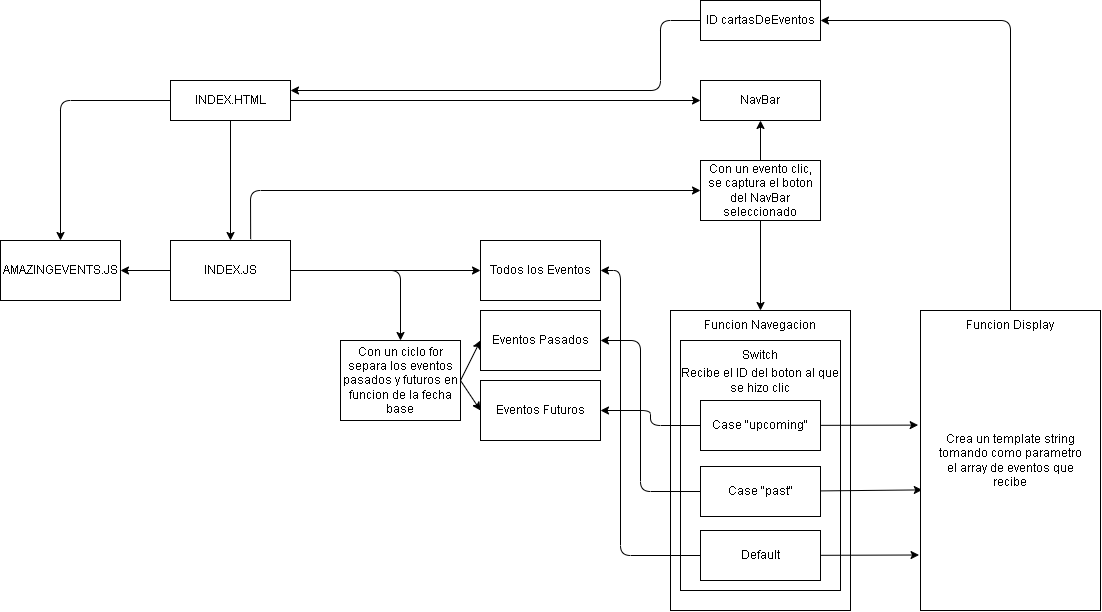

The diagram above was exported from draw.io. Its source (the exported page's mxGraphModel, read from the mxfile embedded in the PNG):
<mxGraphModel dx="1299" dy="1603" grid="1" gridSize="10" guides="1" tooltips="1" connect="1" arrows="1" fold="1" page="1" pageScale="1" pageWidth="850" pageHeight="1100" math="0" shadow="0">
  <root>
    <mxCell id="0" />
    <mxCell id="1" parent="0" />
    <mxCell id="5" style="edgeStyle=none;html=1;entryX=0.5;entryY=0;entryDx=0;entryDy=0;" edge="1" parent="1" source="2" target="4">
      <mxGeometry relative="1" as="geometry" />
    </mxCell>
    <mxCell id="6" style="edgeStyle=none;html=1;entryX=0.5;entryY=0;entryDx=0;entryDy=0;" edge="1" parent="1" source="2" target="3">
      <mxGeometry relative="1" as="geometry">
        <Array as="points">
          <mxPoint x="160" y="60" />
        </Array>
      </mxGeometry>
    </mxCell>
    <mxCell id="17" style="edgeStyle=none;html=1;entryX=0;entryY=0.5;entryDx=0;entryDy=0;" edge="1" parent="1" source="2" target="16">
      <mxGeometry relative="1" as="geometry" />
    </mxCell>
    <mxCell id="2" value="INDEX.HTML" style="rounded=0;whiteSpace=wrap;html=1;" vertex="1" parent="1">
      <mxGeometry x="270" y="40" width="120" height="40" as="geometry" />
    </mxCell>
    <mxCell id="3" value="AMAZINGEVENTS.JS" style="rounded=0;whiteSpace=wrap;html=1;" vertex="1" parent="1">
      <mxGeometry x="100" y="200" width="120" height="60" as="geometry" />
    </mxCell>
    <mxCell id="7" style="edgeStyle=none;html=1;entryX=1;entryY=0.5;entryDx=0;entryDy=0;" edge="1" parent="1" source="4" target="3">
      <mxGeometry relative="1" as="geometry" />
    </mxCell>
    <mxCell id="9" style="edgeStyle=none;html=1;entryX=0.5;entryY=0;entryDx=0;entryDy=0;" edge="1" parent="1" source="4" target="8">
      <mxGeometry relative="1" as="geometry">
        <Array as="points">
          <mxPoint x="500" y="230" />
        </Array>
      </mxGeometry>
    </mxCell>
    <mxCell id="13" style="edgeStyle=none;html=1;entryX=0;entryY=0.5;entryDx=0;entryDy=0;" edge="1" parent="1" source="4" target="10">
      <mxGeometry relative="1" as="geometry" />
    </mxCell>
    <mxCell id="19" style="edgeStyle=none;html=1;entryX=0;entryY=0.5;entryDx=0;entryDy=0;exitX=0.668;exitY=-0.022;exitDx=0;exitDy=0;exitPerimeter=0;" edge="1" parent="1" source="4" target="18">
      <mxGeometry relative="1" as="geometry">
        <mxPoint x="350" y="190" as="sourcePoint" />
        <Array as="points">
          <mxPoint x="350" y="150" />
        </Array>
      </mxGeometry>
    </mxCell>
    <mxCell id="4" value="INDEX.JS" style="rounded=0;whiteSpace=wrap;html=1;" vertex="1" parent="1">
      <mxGeometry x="270" y="200" width="120" height="60" as="geometry" />
    </mxCell>
    <mxCell id="14" style="edgeStyle=none;html=1;exitX=1;exitY=0.5;exitDx=0;exitDy=0;entryX=0;entryY=0.5;entryDx=0;entryDy=0;" edge="1" parent="1" source="8" target="11">
      <mxGeometry relative="1" as="geometry" />
    </mxCell>
    <mxCell id="15" style="edgeStyle=none;html=1;exitX=1;exitY=0.5;exitDx=0;exitDy=0;entryX=0;entryY=0.5;entryDx=0;entryDy=0;" edge="1" parent="1" source="8" target="12">
      <mxGeometry relative="1" as="geometry" />
    </mxCell>
    <mxCell id="8" value="Con un ciclo for separa los eventos pasados y futuros en funcion de la fecha base" style="rounded=0;whiteSpace=wrap;html=1;" vertex="1" parent="1">
      <mxGeometry x="440" y="300" width="120" height="80" as="geometry" />
    </mxCell>
    <mxCell id="10" value="Todos los Eventos" style="rounded=0;whiteSpace=wrap;html=1;" vertex="1" parent="1">
      <mxGeometry x="580" y="200" width="120" height="60" as="geometry" />
    </mxCell>
    <mxCell id="11" value="Eventos Pasados" style="rounded=0;whiteSpace=wrap;html=1;" vertex="1" parent="1">
      <mxGeometry x="580" y="270" width="120" height="60" as="geometry" />
    </mxCell>
    <mxCell id="12" value="Eventos Futuros" style="rounded=0;whiteSpace=wrap;html=1;" vertex="1" parent="1">
      <mxGeometry x="580" y="340" width="120" height="60" as="geometry" />
    </mxCell>
    <mxCell id="16" value="NavBar" style="rounded=0;whiteSpace=wrap;html=1;" vertex="1" parent="1">
      <mxGeometry x="800" y="40" width="120" height="40" as="geometry" />
    </mxCell>
    <mxCell id="21" style="edgeStyle=none;html=1;entryX=0.5;entryY=1;entryDx=0;entryDy=0;" edge="1" parent="1" source="18" target="16">
      <mxGeometry relative="1" as="geometry" />
    </mxCell>
    <mxCell id="27" style="edgeStyle=none;html=1;entryX=0.5;entryY=0;entryDx=0;entryDy=0;" edge="1" parent="1" source="18" target="25">
      <mxGeometry relative="1" as="geometry" />
    </mxCell>
    <mxCell id="18" value="Con un evento clic, se captura el boton del NavBar seleccionado" style="rounded=0;whiteSpace=wrap;html=1;" vertex="1" parent="1">
      <mxGeometry x="800" y="120" width="120" height="60" as="geometry" />
    </mxCell>
    <mxCell id="22" value="" style="rounded=0;whiteSpace=wrap;html=1;" vertex="1" parent="1">
      <mxGeometry x="770" y="270" width="180" height="300" as="geometry" />
    </mxCell>
    <mxCell id="25" value="Funcion Navegacion" style="text;html=1;strokeColor=none;fillColor=none;align=center;verticalAlign=middle;whiteSpace=wrap;rounded=0;" vertex="1" parent="1">
      <mxGeometry x="770" y="270" width="180" height="30" as="geometry" />
    </mxCell>
    <mxCell id="26" value="" style="rounded=0;whiteSpace=wrap;html=1;" vertex="1" parent="1">
      <mxGeometry x="780" y="300" width="160" height="250" as="geometry" />
    </mxCell>
    <mxCell id="28" value="Switch" style="text;html=1;strokeColor=none;fillColor=none;align=center;verticalAlign=middle;whiteSpace=wrap;rounded=0;" vertex="1" parent="1">
      <mxGeometry x="780" y="300" width="160" height="30" as="geometry" />
    </mxCell>
    <mxCell id="30" value="Recibe el ID del boton al que se hizo clic" style="text;html=1;strokeColor=none;fillColor=none;align=center;verticalAlign=middle;whiteSpace=wrap;rounded=0;" vertex="1" parent="1">
      <mxGeometry x="780" y="325" width="160" height="30" as="geometry" />
    </mxCell>
    <mxCell id="35" style="edgeStyle=none;html=1;entryX=1;entryY=0.5;entryDx=0;entryDy=0;" edge="1" parent="1" source="32" target="12">
      <mxGeometry relative="1" as="geometry">
        <Array as="points">
          <mxPoint x="750" y="385" />
          <mxPoint x="750" y="370" />
        </Array>
      </mxGeometry>
    </mxCell>
    <mxCell id="40" style="edgeStyle=none;html=1;entryX=-0.013;entryY=0.382;entryDx=0;entryDy=0;entryPerimeter=0;" edge="1" parent="1" source="32" target="38">
      <mxGeometry relative="1" as="geometry" />
    </mxCell>
    <mxCell id="32" value="Case &quot;upcoming&quot;" style="rounded=0;whiteSpace=wrap;html=1;" vertex="1" parent="1">
      <mxGeometry x="800" y="360" width="120" height="50" as="geometry" />
    </mxCell>
    <mxCell id="36" style="edgeStyle=none;html=1;entryX=1;entryY=0.5;entryDx=0;entryDy=0;" edge="1" parent="1" source="33" target="11">
      <mxGeometry relative="1" as="geometry">
        <Array as="points">
          <mxPoint x="740" y="451" />
          <mxPoint x="740" y="300" />
        </Array>
      </mxGeometry>
    </mxCell>
    <mxCell id="41" style="edgeStyle=none;html=1;entryX=0.01;entryY=0.598;entryDx=0;entryDy=0;entryPerimeter=0;" edge="1" parent="1" source="33" target="38">
      <mxGeometry relative="1" as="geometry" />
    </mxCell>
    <mxCell id="33" value="Case &quot;past&quot;" style="rounded=0;whiteSpace=wrap;html=1;" vertex="1" parent="1">
      <mxGeometry x="800" y="426" width="120" height="50" as="geometry" />
    </mxCell>
    <mxCell id="37" style="edgeStyle=none;html=1;entryX=1;entryY=0.5;entryDx=0;entryDy=0;" edge="1" parent="1" source="34" target="10">
      <mxGeometry relative="1" as="geometry">
        <Array as="points">
          <mxPoint x="720" y="515" />
          <mxPoint x="720" y="230" />
        </Array>
      </mxGeometry>
    </mxCell>
    <mxCell id="42" style="edgeStyle=none;html=1;entryX=-0.008;entryY=0.815;entryDx=0;entryDy=0;entryPerimeter=0;" edge="1" parent="1" source="34" target="38">
      <mxGeometry relative="1" as="geometry" />
    </mxCell>
    <mxCell id="34" value="Default" style="rounded=0;whiteSpace=wrap;html=1;" vertex="1" parent="1">
      <mxGeometry x="800" y="490" width="120" height="50" as="geometry" />
    </mxCell>
    <mxCell id="38" value="" style="rounded=0;whiteSpace=wrap;html=1;" vertex="1" parent="1">
      <mxGeometry x="1020" y="270" width="180" height="300" as="geometry" />
    </mxCell>
    <mxCell id="49" style="edgeStyle=none;html=1;entryX=1;entryY=0.5;entryDx=0;entryDy=0;" edge="1" parent="1" source="39" target="48">
      <mxGeometry relative="1" as="geometry">
        <Array as="points">
          <mxPoint x="1110" y="-20" />
        </Array>
      </mxGeometry>
    </mxCell>
    <mxCell id="39" value="Funcion Display" style="text;html=1;strokeColor=none;fillColor=none;align=center;verticalAlign=middle;whiteSpace=wrap;rounded=0;" vertex="1" parent="1">
      <mxGeometry x="1020" y="270" width="180" height="30" as="geometry" />
    </mxCell>
    <mxCell id="46" value="Crea un template string tomando como parametro el array de eventos que recibe" style="text;html=1;strokeColor=none;fillColor=none;align=center;verticalAlign=middle;whiteSpace=wrap;rounded=0;" vertex="1" parent="1">
      <mxGeometry x="1035" y="405" width="150" height="30" as="geometry" />
    </mxCell>
    <mxCell id="50" style="edgeStyle=none;html=1;entryX=1;entryY=0.25;entryDx=0;entryDy=0;" edge="1" parent="1" source="48" target="2">
      <mxGeometry relative="1" as="geometry">
        <Array as="points">
          <mxPoint x="760" y="-20" />
          <mxPoint x="760" y="50" />
        </Array>
      </mxGeometry>
    </mxCell>
    <mxCell id="48" value="ID cartasDeEventos" style="rounded=0;whiteSpace=wrap;html=1;" vertex="1" parent="1">
      <mxGeometry x="800" y="-40" width="120" height="40" as="geometry" />
    </mxCell>
  </root>
</mxGraphModel>